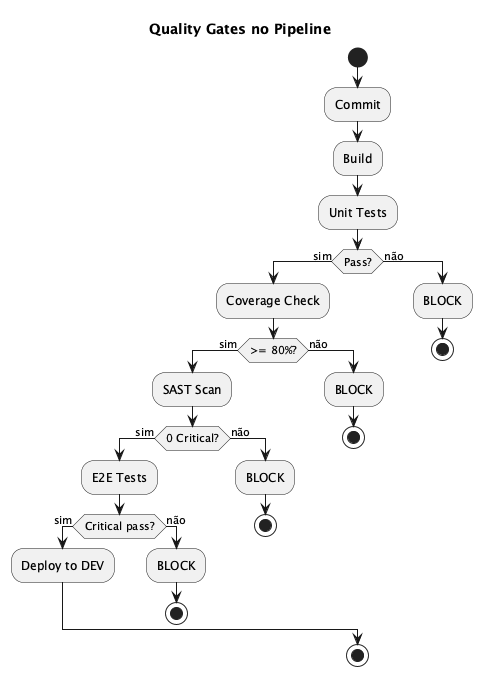

The diagram above was rendered by PlantUML. Its source (embedded in the PNG):
@startuml
skinparam backgroundColor white

title Quality Gates no Pipeline

start
:Commit;
:Build;
:Unit Tests;
if (Pass?) then (sim)
    :Coverage Check;
    if (>= 80%?) then (sim)
        :SAST Scan;
        if (0 Critical?) then (sim)
            :E2E Tests;
            if (Critical pass?) then (sim)
                :Deploy to DEV;
            else (não)
                :BLOCK;
                stop
            endif
        else (não)
            :BLOCK;
            stop
        endif
    else (não)
        :BLOCK;
        stop
    endif
else (não)
    :BLOCK;
    stop
endif

stop

@enduml